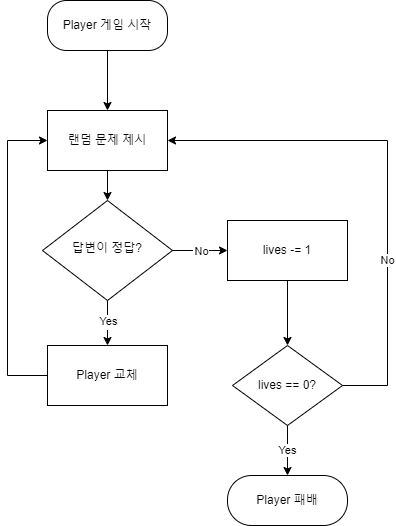

The diagram above was exported from draw.io. Its source (the exported page's mxGraphModel, read from the mxfile embedded in the PNG):
<mxGraphModel dx="1434" dy="716" grid="1" gridSize="10" guides="1" tooltips="1" connect="1" arrows="1" fold="1" page="1" pageScale="1" pageWidth="827" pageHeight="1169" math="0" shadow="0">
  <root>
    <mxCell id="WIyWlLk6GJQsqaUBKTNV-0" />
    <mxCell id="WIyWlLk6GJQsqaUBKTNV-1" parent="WIyWlLk6GJQsqaUBKTNV-0" />
    <mxCell id="WIyWlLk6GJQsqaUBKTNV-3" value="Player 게임 시작" style="rounded=1;whiteSpace=wrap;html=1;fontSize=12;glass=0;strokeWidth=1;shadow=0;arcSize=38;" parent="WIyWlLk6GJQsqaUBKTNV-1" vertex="1">
      <mxGeometry x="160" y="70" width="120" height="50" as="geometry" />
    </mxCell>
    <mxCell id="WIyWlLk6GJQsqaUBKTNV-10" value="답변이 정답?" style="rhombus;whiteSpace=wrap;html=1;shadow=0;fontFamily=Helvetica;fontSize=12;align=center;strokeWidth=1;spacing=6;spacingTop=-4;" parent="WIyWlLk6GJQsqaUBKTNV-1" vertex="1">
      <mxGeometry x="155" y="270" width="130" height="100" as="geometry" />
    </mxCell>
    <mxCell id="mV3TBPwdkgENefFjRcDl-11" value="" style="edgeStyle=orthogonalEdgeStyle;rounded=0;orthogonalLoop=1;jettySize=auto;html=1;" parent="WIyWlLk6GJQsqaUBKTNV-1" source="mV3TBPwdkgENefFjRcDl-0" target="mV3TBPwdkgENefFjRcDl-2" edge="1">
      <mxGeometry relative="1" as="geometry" />
    </mxCell>
    <mxCell id="mV3TBPwdkgENefFjRcDl-0" value="lives&lt;span style=&quot;background-color: initial;&quot;&gt;&amp;nbsp;-= 1&lt;/span&gt;" style="rounded=0;whiteSpace=wrap;html=1;" parent="WIyWlLk6GJQsqaUBKTNV-1" vertex="1">
      <mxGeometry x="340" y="290" width="120" height="60" as="geometry" />
    </mxCell>
    <mxCell id="mV3TBPwdkgENefFjRcDl-1" value="랜덤 문제 제시" style="rounded=0;whiteSpace=wrap;html=1;" parent="WIyWlLk6GJQsqaUBKTNV-1" vertex="1">
      <mxGeometry x="160" y="180" width="120" height="60" as="geometry" />
    </mxCell>
    <mxCell id="mV3TBPwdkgENefFjRcDl-22" value="No" style="edgeStyle=orthogonalEdgeStyle;rounded=0;orthogonalLoop=1;jettySize=auto;html=1;exitX=1;exitY=0.5;exitDx=0;exitDy=0;entryX=1;entryY=0.5;entryDx=0;entryDy=0;" parent="WIyWlLk6GJQsqaUBKTNV-1" source="mV3TBPwdkgENefFjRcDl-2" target="mV3TBPwdkgENefFjRcDl-1" edge="1">
      <mxGeometry x="-0.3333" relative="1" as="geometry">
        <Array as="points">
          <mxPoint x="500" y="455" />
          <mxPoint x="500" y="210" />
        </Array>
        <mxPoint as="offset" />
      </mxGeometry>
    </mxCell>
    <mxCell id="mV3TBPwdkgENefFjRcDl-2" value="lives == 0?" style="rhombus;whiteSpace=wrap;html=1;" parent="WIyWlLk6GJQsqaUBKTNV-1" vertex="1">
      <mxGeometry x="345" y="415" width="110" height="80" as="geometry" />
    </mxCell>
    <mxCell id="mV3TBPwdkgENefFjRcDl-4" value="Player 패배" style="rounded=1;whiteSpace=wrap;html=1;arcSize=48;" parent="WIyWlLk6GJQsqaUBKTNV-1" vertex="1">
      <mxGeometry x="340" y="545" width="120" height="50" as="geometry" />
    </mxCell>
    <mxCell id="mV3TBPwdkgENefFjRcDl-21" style="edgeStyle=orthogonalEdgeStyle;rounded=0;orthogonalLoop=1;jettySize=auto;html=1;exitX=0;exitY=0.5;exitDx=0;exitDy=0;entryX=0;entryY=0.5;entryDx=0;entryDy=0;" parent="WIyWlLk6GJQsqaUBKTNV-1" source="mV3TBPwdkgENefFjRcDl-6" target="mV3TBPwdkgENefFjRcDl-1" edge="1">
      <mxGeometry relative="1" as="geometry">
        <Array as="points">
          <mxPoint x="120" y="445" />
          <mxPoint x="120" y="210" />
        </Array>
      </mxGeometry>
    </mxCell>
    <mxCell id="mV3TBPwdkgENefFjRcDl-6" value="Player 교체" style="rounded=0;whiteSpace=wrap;html=1;" parent="WIyWlLk6GJQsqaUBKTNV-1" vertex="1">
      <mxGeometry x="160" y="415" width="120" height="60" as="geometry" />
    </mxCell>
    <mxCell id="mV3TBPwdkgENefFjRcDl-7" value="" style="endArrow=classic;html=1;rounded=0;exitX=0.5;exitY=1;exitDx=0;exitDy=0;" parent="WIyWlLk6GJQsqaUBKTNV-1" source="mV3TBPwdkgENefFjRcDl-1" target="WIyWlLk6GJQsqaUBKTNV-10" edge="1">
      <mxGeometry width="50" height="50" relative="1" as="geometry">
        <mxPoint x="380" y="380" as="sourcePoint" />
        <mxPoint x="430" y="330" as="targetPoint" />
      </mxGeometry>
    </mxCell>
    <mxCell id="mV3TBPwdkgENefFjRcDl-8" value="" style="endArrow=classic;html=1;rounded=0;entryX=0.5;entryY=0;entryDx=0;entryDy=0;exitX=0.5;exitY=1;exitDx=0;exitDy=0;" parent="WIyWlLk6GJQsqaUBKTNV-1" source="WIyWlLk6GJQsqaUBKTNV-3" target="mV3TBPwdkgENefFjRcDl-1" edge="1">
      <mxGeometry width="50" height="50" relative="1" as="geometry">
        <mxPoint x="380" y="380" as="sourcePoint" />
        <mxPoint x="430" y="330" as="targetPoint" />
      </mxGeometry>
    </mxCell>
    <mxCell id="mV3TBPwdkgENefFjRcDl-9" value="Yes" style="endArrow=classic;html=1;rounded=0;exitX=0.5;exitY=1;exitDx=0;exitDy=0;entryX=0.5;entryY=0;entryDx=0;entryDy=0;" parent="WIyWlLk6GJQsqaUBKTNV-1" source="mV3TBPwdkgENefFjRcDl-2" target="mV3TBPwdkgENefFjRcDl-4" edge="1">
      <mxGeometry width="50" height="50" relative="1" as="geometry">
        <mxPoint x="405" y="385" as="sourcePoint" />
        <mxPoint x="455" y="335" as="targetPoint" />
      </mxGeometry>
    </mxCell>
    <mxCell id="mV3TBPwdkgENefFjRcDl-12" value="No" style="endArrow=classic;html=1;rounded=0;exitX=1;exitY=0.5;exitDx=0;exitDy=0;entryX=0;entryY=0.5;entryDx=0;entryDy=0;" parent="WIyWlLk6GJQsqaUBKTNV-1" source="WIyWlLk6GJQsqaUBKTNV-10" target="mV3TBPwdkgENefFjRcDl-0" edge="1">
      <mxGeometry relative="1" as="geometry">
        <mxPoint x="360" y="360" as="sourcePoint" />
        <mxPoint x="460" y="360" as="targetPoint" />
      </mxGeometry>
    </mxCell>
    <mxCell id="mV3TBPwdkgENefFjRcDl-13" value="No" style="edgeLabel;resizable=0;html=1;;align=center;verticalAlign=middle;" parent="mV3TBPwdkgENefFjRcDl-12" connectable="0" vertex="1">
      <mxGeometry relative="1" as="geometry" />
    </mxCell>
    <mxCell id="mV3TBPwdkgENefFjRcDl-14" value="No" style="endArrow=classic;html=1;rounded=0;exitX=0.5;exitY=1;exitDx=0;exitDy=0;entryX=0.5;entryY=0;entryDx=0;entryDy=0;" parent="WIyWlLk6GJQsqaUBKTNV-1" source="WIyWlLk6GJQsqaUBKTNV-10" target="mV3TBPwdkgENefFjRcDl-6" edge="1">
      <mxGeometry relative="1" as="geometry">
        <mxPoint x="280" y="340" as="sourcePoint" />
        <mxPoint x="350" y="340" as="targetPoint" />
      </mxGeometry>
    </mxCell>
    <mxCell id="mV3TBPwdkgENefFjRcDl-15" value="Yes" style="edgeLabel;resizable=0;html=1;;align=center;verticalAlign=middle;" parent="mV3TBPwdkgENefFjRcDl-14" connectable="0" vertex="1">
      <mxGeometry relative="1" as="geometry">
        <mxPoint y="-3" as="offset" />
      </mxGeometry>
    </mxCell>
  </root>
</mxGraphModel>